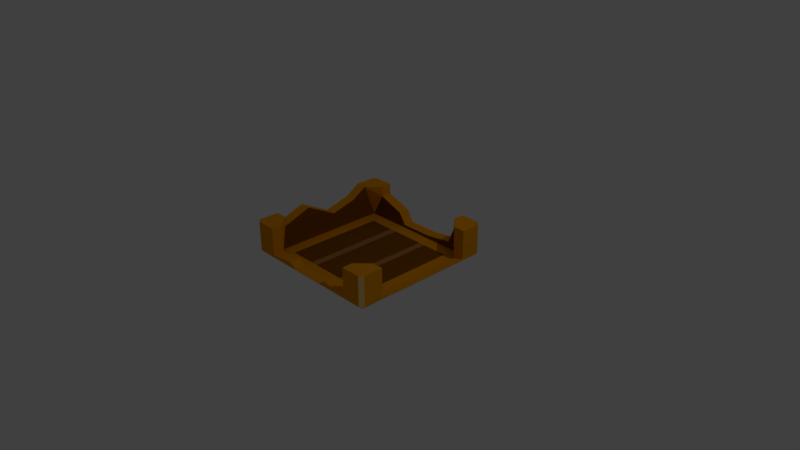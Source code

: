 # Source: Broken_Crate.blend  (saved by Blender 2.79.0; exported with 4.5.12 LTS)
import bpy
from mathutils import Matrix  # noqa: F401  (used for matrix-valued properties, if any)

bpy.ops.wm.read_factory_settings(use_empty=True)
scene = bpy.context.scene
scene.name = 'Scene'

# ---- collections
col_collection_1 = bpy.data.collections.new('Collection 1'); scene.collection.children.link(col_collection_1)

# ---- materials (node trees are filled in below, after node groups)
mat_crate_1 = bpy.data.materials.new('Crate 1')
mat_crate_1.alpha_threshold = 0.0
mat_crate_1.use_transparent_shadow = False
mat_crate_1.diffuse_color = (0.8, 0.304, 0.0, 1.0)
mat_crate_1.roughness = 0.5
mat_crate_1.specular_intensity = 0.0
mat_crate_1.line_color = (0.0, 0.0, 0.0, 1.0)
mat_crate_2 = bpy.data.materials.new('Crate 2')
mat_crate_2.alpha_threshold = 0.0
mat_crate_2.use_transparent_shadow = False
mat_crate_2.diffuse_color = (0.2215, 0.07311, 0.0, 1.0)
mat_crate_2.roughness = 0.5
mat_crate_2.specular_intensity = 0.0
mat_crate = bpy.data.materials.new('Crate')
mat_crate.alpha_threshold = 0.0
mat_crate.use_transparent_shadow = False
mat_crate.diffuse_color = (1.0, 0.6584, 0.241, 1.0)
mat_crate.roughness = 0.5
mat_crate.specular_intensity = 0.0
mat_crate_3 = bpy.data.materials.new('Crate 3')
mat_crate_3.alpha_threshold = 0.0
mat_crate_3.use_transparent_shadow = False
mat_crate_3.diffuse_color = (0.4116, 0.1771, 0.04061, 1.0)
mat_crate_3.roughness = 0.5
mat_crate_3.specular_intensity = 0.0

# ---- material node trees

# ---- world
world_world = bpy.data.worlds.new('World'); scene.world = world_world
world_world.color = (0.05088, 0.05088, 0.05088)
world_world.use_sun_shadow = False
world_world.sun_shadow_jitter_overblur = 0.0
world_world.cycles.sampling_method = 'MANUAL'

# ---- cameras
cam_camera = bpy.data.cameras.new('Camera')
cam_camera.clip_end = 100.0
cam_camera.lens = 35.0
cam_camera.sensor_width = 32.0
cam_camera.sensor_height = 18.0
cam_camera.ortho_scale = 7.314
cam_camera.dof.focus_distance = 0.0
cam_camera.dof.aperture_fstop = 128.0

# ---- lights
light_lamp = bpy.data.lights.new('Lamp', 'POINT')
light_lamp.transmission_factor = 0.0
light_lamp.cutoff_distance = 30.0
light_lamp.energy = 100.0
light_lamp.shadow_buffer_clip_start = 1.001
light_lamp.shadow_soft_size = 0.1
light_lamp.shadow_maximum_resolution = 0.006
light_lamp.use_absolute_resolution = True

# ---- meshes
me_cube_002 = bpy.data.meshes.new('Cube.002')
me_cube_002.from_pydata([(0.04795, 0.0001409, -0.04795), (0.04795, 0.0001409, 0.04795), (-0.04795, 0.0001409, -0.04795), (0.07045, 0.004668, -0.04795), (0.07045, 0.004668, 0.04795), (0.04795, 0.007157, 0.07045), (-0.04795, 0.006225, 0.07045), (-0.07045, 0.02263, 0.04795), (-0.067, 0.0001409, -0.0469), (0.04795, 0.02263, -0.07045), (-0.04795, 0.02263, -0.07045), (-0.04795, 0.0001409, 0.04795), (0.067, 0.0001409, -0.067), (0.067, 0.003591, -0.07045), (0.07045, 0.003591, -0.067), (0.07045, 0.003591, 0.067), (0.067, 0.003591, 0.07045), (0.067, 0.0001409, 0.067), (-0.067, 0.003591, 0.07045), (-0.07045, 0.003591, 0.067), (-0.067, 0.0001409, 0.067), (-0.067, 0.0001409, -0.067), (-0.07045, 0.003591, -0.067), (-0.067, 0.003591, -0.07045), (0.01598, 0.0001409, 0.04795), (0.01598, 0.004156, 0.07045), (-0.01598, 0.004156, 0.07045), (0.01598, 0.003214, -0.07045), (-0.01598, 0.00296, -0.07045), (0.01598, 0.0001409, -0.04795), (-0.01598, 0.0001409, -0.04795), (-0.01598, 0.0001409, 0.04795), (0.02233, 0.0001409, -0.067), (-0.02233, 0.0001409, -0.067), (-0.02233, 0.003591, -0.07045), (0.02233, 0.003591, -0.07045), (0.02233, 0.003591, 0.07045), (-0.02233, 0.003591, 0.07045), (-0.02233, 0.0001409, 0.067), (0.02233, 0.0001409, 0.067), (0.03139, 0.003591, -0.07045), (0.03139, 0.0001409, 0.067), (0.02247, 0.0001409, 0.04795), (0.02247, 0.008389, 0.07045), (0.04133, 0.00691, -0.07045), (0.02247, 0.0001409, -0.04795), (0.03139, 0.0001409, -0.067), (0.03139, 0.003591, 0.07045), (-0.02296, 0.0001409, 0.04795), (-0.02296, 0.008389, 0.07045), (-0.02296, 0.01361, -0.07045), (-0.02296, 0.0001409, -0.04795), (-0.03208, 0.0001409, -0.067), (-0.03208, 0.003591, 0.07045), (-0.03208, 0.003591, -0.07045), (-0.03208, 0.0001409, 0.067), (0.07045, 0.03241, -0.067), (0.07045, 0.03241, -0.04795), (0.07045, 0.03241, 0.04795), (0.07045, 0.03241, 0.067), (-0.04795, 0.03241, 0.07045), (0.067, 0.03241, 0.07045), (0.04795, 0.03241, 0.07045), (-0.067, 0.03241, 0.07045), (-0.04795, 0.03241, -0.07045), (-0.067, 0.03241, -0.07045), (-0.07045, 0.03241, -0.067), (0.067, 0.03241, -0.07045), (0.04795, 0.03241, -0.07045), (-0.07045, 0.03241, -0.04795), (-0.07045, 0.03241, 0.04795), (-0.07045, 0.03241, 0.05911), (-0.07045, 0.03241, 0.067), (-0.05993, 0.03241, 0.05993), (0.05993, 0.03241, 0.05993), (0.04795, 0.03241, 0.05993), (-0.04795, 0.03241, 0.05993), (-0.07045, 0.003591, -0.0469), (-0.05993, 0.03241, 0.04795), (-0.05993, 0.03241, -0.05993), (0.05993, 0.03241, -0.04795), (0.05993, 0.03241, -0.05993), (0.05993, 0.03241, 0.04795), (-0.04795, 0.03241, -0.05993), (0.04795, 0.03241, -0.05993), (0.02247, 0.008389, 0.05993), (-0.02296, 0.008389, 0.05993), (0.04795, 0.007157, 0.05993), (0.01598, 0.004156, 0.05993), (-0.01598, 0.004156, 0.05993), (-0.04795, 0.006225, 0.05993), (-0.05993, 0.03241, -0.04795), (-0.05993, 0.02263, 0.04795), (0.05993, 0.00168, 0.04795), (0.05993, 0.00168, -0.04795), (-0.04795, 0.02263, -0.05993), (0.01598, 0.003214, -0.05993), (-0.02296, 0.01361, -0.05993), (-0.01598, 0.00296, -0.05993), (0.04795, 0.02263, -0.05993), (0.04133, 0.00691, -0.05993), (0.05996, 0.0001409, -0.05996), (0.05996, 0.0001409, 0.05996), (-0.05996, 0.0001409, -0.05996), (-0.05996, 0.0001409, 0.05996), (0.01999, 0.0001409, 0.05996), (-0.01999, 0.0001409, 0.05996), (-0.01999, 0.0001409, -0.05996), (0.01999, 0.0001409, -0.05996), (0.02809, 0.0001409, 0.05996), (0.02809, 0.0001409, -0.05996), (-0.02871, 0.0001409, -0.05996), (-0.02871, 0.0001409, 0.05996), (-0.05993, 0.02338, -0.03357), (-0.07045, 0.02338, -0.03357), (-0.067, 0.0001409, -0.01251), (-0.07045, 0.01694, -0.008957), (-0.05993, 0.01694, -0.008957), (-0.07045, 0.003591, -0.01251), (-0.067, 0.0001409, 0.02877), (-0.07045, 0.03252, 0.02059), (-0.05993, 0.03252, 0.02059), (-0.07045, 0.003591, 0.02877)], [], [(4, 3, 94, 93), (54, 23, 10, 50), (47, 16, 5, 43), (110, 45, 0, 101), (122, 19, 7, 120), (112, 48, 11, 104), (104, 11, 2, 103), (101, 0, 1, 102), (51, 2, 11, 48), (43, 5, 87, 85), (120, 7, 92, 121), (50, 10, 95, 97), (12, 13, 14), (15, 16, 17), (18, 19, 20), (21, 22, 23), (14, 15, 17, 12), (52, 21, 23, 54), (53, 18, 20, 55), (77, 22, 21, 8), (15, 14, 3, 4), (47, 36, 39, 41), (36, 37, 38, 39), (46, 32, 35, 40), (32, 33, 34, 35), (44, 27, 96, 100), (27, 28, 98, 96), (49, 26, 89, 86), (26, 25, 88, 89), (45, 29, 24, 42), (29, 30, 31, 24), (109, 42, 24, 105), (105, 24, 31, 106), (111, 51, 30, 107), (107, 30, 29, 108), (53, 37, 26, 49), (37, 36, 25, 26), (40, 35, 27, 44), (35, 34, 28, 27), (13, 40, 44, 9), (102, 1, 42, 109), (0, 45, 42, 1), (9, 44, 100, 99), (12, 46, 40, 13), (16, 47, 41, 17), (25, 43, 85, 88), (108, 29, 45, 110), (36, 47, 43, 25), (18, 53, 49, 6), (103, 2, 51, 111), (6, 49, 86, 90), (37, 53, 55, 38), (33, 52, 54, 34), (28, 50, 97, 98), (30, 51, 48, 31), (106, 31, 48, 112), (34, 54, 50, 28), (93, 82, 58, 4), (84, 68, 9, 99), (16, 61, 62, 5), (19, 72, 71, 70, 7), (23, 65, 64, 10), (14, 56, 57, 3), (6, 90, 76, 60), (83, 95, 10, 64), (13, 67, 56, 14), (15, 59, 61, 16), (18, 63, 72, 19), (22, 66, 65, 23), (69, 66, 22), (56, 67, 68, 84, 81, 80, 57), (58, 59, 15, 4), (68, 67, 13, 9), (60, 63, 18, 6), (82, 74, 75, 62, 61, 59, 58), (76, 73, 78, 70, 71, 72, 63, 60), (91, 79, 83, 64, 65, 66, 69), (87, 5, 62, 75), (7, 70, 78, 92), (118, 77, 8, 115), (81, 84, 80), (38, 55, 112, 106), (21, 52, 111, 103), (32, 46, 110, 108), (17, 41, 109, 102), (33, 32, 108, 107), (52, 33, 107, 111), (39, 38, 106, 105), (41, 39, 105, 109), (12, 17, 102, 101), (20, 119, 115, 8, 21, 103, 104), (55, 20, 104, 112), (46, 12, 101, 110), (103, 91, 113, 117, 121, 92, 104), (95, 103, 111, 97), (111, 107, 98, 97), (98, 107, 108, 96), (108, 110, 100, 96), (101, 99, 100, 110), (94, 101, 102, 93), (87, 102, 109, 85), (109, 105, 88, 85), (88, 105, 106, 89), (106, 112, 86, 89), (104, 90, 86, 112), (78, 73, 76), (78, 76, 90, 92), (92, 90, 104), (83, 79, 91), (83, 91, 95), (91, 103, 95), (94, 3, 57, 80), (80, 84, 99, 94), (94, 99, 101), (74, 82, 75), (75, 82, 93, 87), (93, 102, 87), (69, 114, 113, 91), (22, 77, 114, 69), (122, 118, 115, 119), (114, 116, 117, 113), (77, 118, 116, 114), (19, 122, 119, 20), (116, 120, 121, 117), (118, 122, 120, 116)])
me_cube_002.polygons.foreach_set('material_index', [0, 0, 0, 0, 0, 0, 0, 0, 1, 0, 0, 0, 2, 2, 2, 2, 2, 2, 2, 2, 0, 2, 2, 2, 2, 0, 0, 0, 0, 3, 1, 0, 0, 0, 0, 0, 0, 0, 0, 0, 0, 1, 0, 2, 2, 0, 0, 0, 0, 0, 0, 2, 2, 0, 3, 0, 0, 0, 0, 0, 0, 0, 0, 0, 0, 2, 2, 2, 2, 0, 0, 0, 0, 0, 0, 0, 0, 0, 0, 2, 0, 0, 0, 0, 0, 0, 0, 0, 0, 0, 0, 0, 0, 1, 1, 1, 1, 1, 1, 1, 1, 1, 1, 1, 0, 0, 0, 1, 0, 0, 0, 0, 0, 0, 0, 0, 0, 0, 0, 2, 0, 0, 2, 0, 0])
me_cube_002.materials.append(mat_crate_1)
me_cube_002.materials.append(mat_crate_2)
me_cube_002.materials.append(mat_crate)
me_cube_002.materials.append(mat_crate_3)
me_cube_002.use_remesh_preserve_volume = False
me_cube_002.use_remesh_preserve_attributes = False
me_cube_002.use_mirror_vertex_groups = False
me_cube_002.update()

# ---- objects
ob_cube_001 = bpy.data.objects.new('Cube.001', me_cube_002)
ob_lamp = bpy.data.objects.new('Lamp', light_lamp)
ob_camera = bpy.data.objects.new('Camera', cam_camera)

# ---- transforms, parenting, visibility, modifiers, constraints
ob_cube_001.location = (4.47e-08, 1.192e-07, -0.001)
ob_cube_001.rotation_euler = (1.571, -0.0, 0.0)
ob_cube_001.scale = (14.19, 14.19, 14.19)
ob_cube_001.lineart.crease_threshold = 0.0
ob_lamp.location = (4.076, 1.005, 5.904)
ob_lamp.rotation_euler = (0.6503, 0.05522, 1.866)
ob_lamp.lock_rotations_4d = False
ob_lamp.empty_display_type = 'ARROWS'
ob_lamp.color = (0.0, 0.0, 0.0, 0.0)
ob_lamp.lineart.crease_threshold = 0.0
ob_camera.location = (7.481, -6.508, 5.344)
ob_camera.rotation_euler = (1.109, 0.0, 0.8149)
ob_camera.lock_rotations_4d = False
ob_camera.empty_display_type = 'ARROWS'
ob_camera.color = (0.0, 0.0, 0.0, 0.0)
ob_camera.display_type = 'WIRE'
ob_camera.lineart.crease_threshold = 0.0

# ---- collection membership
col_collection_1.objects.link(ob_cube_001)
col_collection_1.objects.link(ob_lamp)
col_collection_1.objects.link(ob_camera)

# ---- scene / render settings (as saved in the file)
scene.camera = ob_camera
scene.frame_start = 1; scene.frame_end = 250; scene.frame_set(1)
scene.render.engine = 'BLENDER_EEVEE_NEXT'
scene.render.resolution_percentage = 50
scene.render.dither_intensity = 0.0
scene.cycles.use_denoising = False
scene.cycles.samples = 128
scene.cycles.sampling_pattern = 'TABULATED_SOBOL'
scene.cycles.use_adaptive_sampling = False
scene.cycles.use_light_tree = False
scene.cycles.blur_glossy = 0.0
scene.cycles.sample_clamp_indirect = 0.0
scene.view_settings.view_transform = 'Standard'
bpy.context.view_layer.update()
